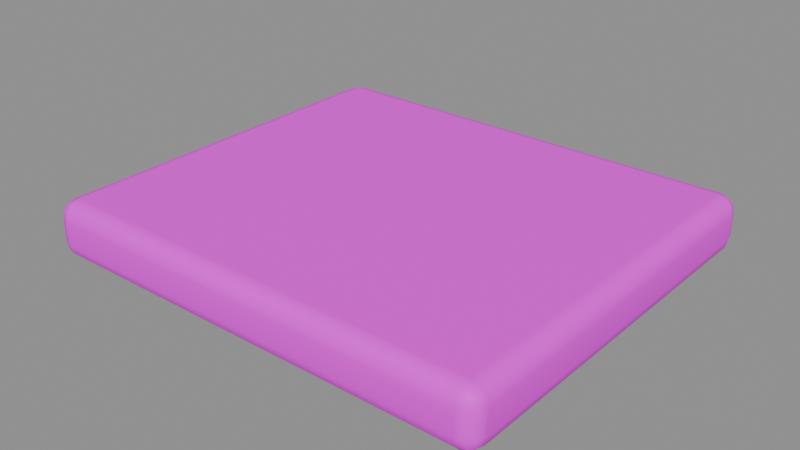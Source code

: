 # Source: cap.blend  (saved by Blender 5.2.45; exported with 4.5.12 LTS)
import bpy
from mathutils import Matrix  # noqa: F401  (used for matrix-valued properties, if any)

bpy.ops.wm.read_factory_settings(use_empty=True)
scene = bpy.context.scene
scene.name = '小屋厚帽檐'

# ---- collections
col_sea_scene_sbr_cap = bpy.data.collections.new('SEA-SCENE-SBR-CAP'); scene.collection.children.link(col_sea_scene_sbr_cap)

# ---- images (referenced by path relative to the original .blend; pixels are not part of the script)
import os
ASSET_DIR = os.environ.get("B2B_ASSET_DIR", "")  # directory of the original .blend (textures are referenced by path, not embedded)
HERE = os.path.dirname(os.path.abspath(__file__))  # packed textures are extracted next to this script under _unpacked/

def load_image(name, relpath, width, height, colorspace="sRGB"):
    """Load a texture the original file referenced (path relative to the .blend, or extracted next to this script)."""
    p = next((c for c in (os.path.join(HERE, relpath), os.path.join(ASSET_DIR, relpath)) if relpath and os.path.exists(c)), "")
    if p:
        img = bpy.data.images.load(p, check_existing=True)
        img.name = name
    else:  # same state as the original file: an image datablock whose file is absent (Cycles renders it pink)
        img = bpy.data.images.new(name, width, height)
        img.source = "FILE"
        img.filepath = "//" + (relpath or name)
    img.colorspace_settings.name = colorspace
    return img
img_sea_cozy_8x8_512_png = load_image('sea_cozy_8x8_512.png', 'sea_cozy_8x8_512.png', 1024, 1024, 'sRGB')

# ---- materials (node trees are filled in below, after node groups)
mat_sea_matte = bpy.data.materials.new('SEA_Matte')

# ---- material node trees
mat_sea_matte.use_nodes = True; mat_sea_matte.node_tree.nodes.clear()
_N = mat_sea_matte.node_tree.nodes; _L = mat_sea_matte.node_tree.links
n0 = _N.new('ShaderNodeUVMap'); n0.name = 'UV Map'; n0.location = (0, 0)
n0.width = 160
n0.uv_map = 'PaletteUV'
n1 = _N.new('ShaderNodeTexImage'); n1.name = 'Image Texture'; n1.location = (0, 0)
n1.image = img_sea_cozy_8x8_512_png
n1.interpolation = 'Closest'
n2 = _N.new('ShaderNodeBsdfPrincipled'); n2.name = 'Principled BSDF'; n2.location = (0, 0)
n2.inputs[2].default_value = 0.62
n2.inputs[10].default_value = 0.005
n2.inputs[13].default_value = 0.25
n3 = _N.new('ShaderNodeOutputMaterial'); n3.name = 'Material Output'; n3.location = (0, 0)
n4 = _N.new('ShaderNodeHueSaturation'); n4.name = 'Hue/Saturation/Value'; n4.location = (0, 0)
n4.width = 160
n5 = _N.new('ShaderNodeSeparateXYZ'); n5.name = 'Separate XYZ'; n5.location = (0, 0)
n6 = _N.new('ShaderNodeMath'); n6.name = 'Math'; n6.location = (0, 0)
n6.operation = 'MULTIPLY'
n6.inputs[1].default_value = 8.0
n7 = _N.new('ShaderNodeMath'); n7.name = 'Math.001'; n7.location = (0, 0)
n7.operation = 'FLOOR'
n8 = _N.new('ShaderNodeMath'); n8.name = 'Math.002'; n8.location = (0, 0)
n8.operation = 'COMPARE'
n8.inputs[1].default_value = 5.0
n8.inputs[2].default_value = 0.01
n9 = _N.new('ShaderNodeMath'); n9.name = 'Math.003'; n9.location = (0, 0)
n9.operation = 'MULTIPLY'
n9.inputs[1].default_value = 8.0
n10 = _N.new('ShaderNodeMath'); n10.name = 'Math.004'; n10.location = (0, 0)
n10.operation = 'FLOOR'
n11 = _N.new('ShaderNodeMath'); n11.name = 'Math.005'; n11.location = (0, 0)
n11.operation = 'COMPARE'
n11.inputs[1].default_value = 5.0
n11.inputs[2].default_value = 0.01
n12 = _N.new('ShaderNodeMath'); n12.name = 'Math.006'; n12.location = (0, 0)
n12.operation = 'MULTIPLY'
n13 = _N.new('ShaderNodeMath'); n13.name = 'Math.007'; n13.location = (0, 0)
n13.operation = 'MULTIPLY_ADD'
n13.inputs[1].default_value = 0.02
n14 = _N.new('ShaderNodeMath'); n14.name = 'Math.008'; n14.location = (0, 0)
n14.operation = 'MULTIPLY_ADD'
n14.inputs[1].default_value = -0.18
n14.inputs[2].default_value = 1.12
_L.new(n0.outputs[0], n1.inputs[0])
_L.new(n1.outputs[0], n4.inputs[4])
_L.new(n4.outputs[0], n2.inputs[0])
_L.new(n2.outputs[0], n3.inputs[0])
_L.new(n0.outputs[0], n5.inputs[0])
_L.new(n5.outputs[0], n6.inputs[0])
_L.new(n6.outputs[0], n7.inputs[0])
_L.new(n7.outputs[0], n8.inputs[0])
_L.new(n5.outputs[1], n9.inputs[0])
_L.new(n9.outputs[0], n10.inputs[0])
_L.new(n10.outputs[0], n11.inputs[0])
_L.new(n8.outputs[0], n12.inputs[0])
_L.new(n11.outputs[0], n12.inputs[1])
_L.new(n12.outputs[0], n13.inputs[0])
_L.new(n13.outputs[0], n4.inputs[0])
_L.new(n12.outputs[0], n14.inputs[0])
_L.new(n14.outputs[0], n4.inputs[1])
n3.is_active_output = True

# ---- meshes
me_cube_025 = bpy.data.meshes.new('Cube.025')
me_cube_025.from_pydata([(-1.195, -1.03, 0.0), (-1.195, -1.125, 0.095), (-1.29, -1.03, 0.095), (-1.195, -1.077, 0.01269), (-1.242, -1.03, 0.01269), (-1.24, -1.075, 0.02502), (-1.242, -1.112, 0.095), (-1.195, -1.112, 0.04756), (-1.24, -1.1, 0.04957), (-1.277, -1.03, 0.04756), (-1.277, -1.077, 0.095), (-1.265, -1.075, 0.04957), (-1.195, -1.125, 0.225), (-1.195, -1.03, 0.32), (-1.29, -1.03, 0.225), (-1.195, -1.112, 0.2724), (-1.242, -1.112, 0.225), (-1.24, -1.1, 0.2704), (-1.242, -1.03, 0.3073), (-1.195, -1.077, 0.3073), (-1.24, -1.075, 0.295), (-1.277, -1.077, 0.225), (-1.277, -1.03, 0.2724), (-1.265, -1.075, 0.2704), (-1.195, 1.03, 0.0), (-1.29, 1.03, 0.095), (-1.195, 1.125, 0.095), (-1.242, 1.03, 0.01269), (-1.195, 1.077, 0.01269), (-1.24, 1.075, 0.02502), (-1.277, 1.077, 0.095), (-1.277, 1.03, 0.04756), (-1.265, 1.075, 0.04957), (-1.195, 1.112, 0.04756), (-1.242, 1.112, 0.095), (-1.24, 1.1, 0.04957), (-1.195, 1.03, 0.32), (-1.195, 1.125, 0.225), (-1.29, 1.03, 0.225), (-1.195, 1.077, 0.3073), (-1.242, 1.03, 0.3073), (-1.24, 1.075, 0.295), (-1.242, 1.112, 0.225), (-1.195, 1.112, 0.2724), (-1.24, 1.1, 0.2704), (-1.277, 1.03, 0.2724), (-1.277, 1.077, 0.225), (-1.265, 1.075, 0.2704), (1.195, -1.03, 0.0), (1.29, -1.03, 0.095), (1.195, -1.125, 0.095), (1.242, -1.03, 0.01269), (1.195, -1.077, 0.01269), (1.24, -1.075, 0.02502), (1.277, -1.077, 0.095), (1.277, -1.03, 0.04756), (1.265, -1.075, 0.04957), (1.195, -1.112, 0.04756), (1.242, -1.112, 0.095), (1.24, -1.1, 0.04957), (1.195, -1.03, 0.32), (1.195, -1.125, 0.225), (1.29, -1.03, 0.225), (1.195, -1.077, 0.3073), (1.242, -1.03, 0.3073), (1.24, -1.075, 0.295), (1.242, -1.112, 0.225), (1.195, -1.112, 0.2724), (1.24, -1.1, 0.2704), (1.277, -1.03, 0.2724), (1.277, -1.077, 0.225), (1.265, -1.075, 0.2704), (1.195, 1.03, 0.0), (1.195, 1.125, 0.095), (1.29, 1.03, 0.095), (1.195, 1.077, 0.01269), (1.242, 1.03, 0.01269), (1.24, 1.075, 0.02502), (1.242, 1.112, 0.095), (1.195, 1.112, 0.04756), (1.24, 1.1, 0.04957), (1.277, 1.03, 0.04756), (1.277, 1.077, 0.095), (1.265, 1.075, 0.04957), (1.195, 1.03, 0.32), (1.29, 1.03, 0.225), (1.195, 1.125, 0.225), (1.242, 1.03, 0.3073), (1.195, 1.077, 0.3073), (1.24, 1.075, 0.295), (1.277, 1.077, 0.225), (1.277, 1.03, 0.2724), (1.265, 1.075, 0.2704), (1.195, 1.112, 0.2724), (1.242, 1.112, 0.225), (1.24, 1.1, 0.2704)], [], [(0, 3, 5, 4), (3, 7, 8, 5), (1, 6, 8, 7), (6, 10, 11, 8), (2, 9, 11, 10), (9, 4, 5, 11), (5, 8, 11), (12, 15, 17, 16), (15, 19, 20, 17), (13, 18, 20, 19), (18, 22, 23, 20), (14, 21, 23, 22), (21, 16, 17, 23), (17, 20, 23), (24, 27, 29, 28), (27, 31, 32, 29), (25, 30, 32, 31), (30, 34, 35, 32), (26, 33, 35, 34), (33, 28, 29, 35), (29, 32, 35), (36, 39, 41, 40), (39, 43, 44, 41), (37, 42, 44, 43), (42, 46, 47, 44), (38, 45, 47, 46), (45, 40, 41, 47), (41, 44, 47), (48, 51, 53, 52), (51, 55, 56, 53), (49, 54, 56, 55), (54, 58, 59, 56), (50, 57, 59, 58), (57, 52, 53, 59), (53, 56, 59), (60, 63, 65, 64), (63, 67, 68, 65), (61, 66, 68, 67), (66, 70, 71, 68), (62, 69, 71, 70), (69, 64, 65, 71), (65, 68, 71), (72, 75, 77, 76), (75, 79, 80, 77), (73, 78, 80, 79), (78, 82, 83, 80), (74, 81, 83, 82), (81, 76, 77, 83), (77, 80, 83), (84, 87, 89, 88), (87, 91, 92, 89), (85, 90, 92, 91), (90, 94, 95, 92), (86, 93, 95, 94), (93, 88, 89, 95), (89, 92, 95), (24, 0, 4, 27), (27, 4, 9, 31), (31, 9, 2, 25), (1, 12, 16, 6), (6, 16, 21, 10), (10, 21, 14, 2), (13, 36, 40, 18), (18, 40, 45, 22), (22, 45, 38, 14), (37, 26, 34, 42), (42, 34, 30, 46), (46, 30, 25, 38), (72, 24, 28, 75), (75, 28, 33, 79), (79, 33, 26, 73), (36, 84, 88, 39), (39, 88, 93, 43), (43, 93, 86, 37), (85, 74, 82, 90), (90, 82, 78, 94), (94, 78, 73, 86), (48, 72, 76, 51), (51, 76, 81, 55), (55, 81, 74, 49), (84, 60, 64, 87), (87, 64, 69, 91), (91, 69, 62, 85), (61, 50, 58, 66), (66, 58, 54, 70), (70, 54, 49, 62), (0, 48, 52, 3), (3, 52, 57, 7), (7, 57, 50, 1), (60, 13, 19, 63), (63, 19, 15, 67), (67, 15, 12, 61), (24, 72, 48, 0), (2, 14, 38, 25), (50, 61, 12, 1), (84, 36, 13, 60), (26, 37, 86, 73), (74, 85, 62, 49)])
me_cube_025.polygons.foreach_set('use_smooth', [True] * 98)
_uv = me_cube_025.uv_layers.new(name='PaletteUV')
_uv.uv.foreach_set('vector', [0.5875, 0.9375, 0.5625, 0.9625, 0.5375, 0.9375, 0.5625, 0.9125, 0.5875, 0.9375, 0.5625, 0.9625, 0.5375, 0.9375, 0.5625, 0.9125, 0.5875, 0.9375, 0.5625, 0.9625, 0.5375, 0.9375, 0.5625, 0.9125, 0.5875, 0.9375, 0.5625, 0.9625, 0.5375, 0.9375, 0.5625, 0.9125, 0.5875, 0.9375, 0.5625, 0.9625, 0.5375, 0.9375, 0.5625, 0.9125, 0.5875, 0.9375, 0.5625, 0.9625, 0.5375, 0.9375, 0.5625, 0.9125, 0.5875, 0.9375, 0.55, 0.9592, 0.55, 0.9158, 0.5875, 0.9375, 0.5625, 0.9625, 0.5375, 0.9375, 0.5625, 0.9125, 0.5875, 0.9375, 0.5625, 0.9625, 0.5375, 0.9375, 0.5625, 0.9125, 0.5875, 0.9375, 0.5625, 0.9625, 0.5375, 0.9375, 0.5625, 0.9125, 0.5875, 0.9375, 0.5625, 0.9625, 0.5375, 0.9375, 0.5625, 0.9125, 0.5875, 0.9375, 0.5625, 0.9625, 0.5375, 0.9375, 0.5625, 0.9125, 0.5875, 0.9375, 0.5625, 0.9625, 0.5375, 0.9375, 0.5625, 0.9125, 0.5875, 0.9375, 0.55, 0.9592, 0.55, 0.9158, 0.5875, 0.9375, 0.5625, 0.9625, 0.5375, 0.9375, 0.5625, 0.9125, 0.5875, 0.9375, 0.5625, 0.9625, 0.5375, 0.9375, 0.5625, 0.9125, 0.5875, 0.9375, 0.5625, 0.9625, 0.5375, 0.9375, 0.5625, 0.9125, 0.5875, 0.9375, 0.5625, 0.9625, 0.5375, 0.9375, 0.5625, 0.9125, 0.5875, 0.9375, 0.5625, 0.9625, 0.5375, 0.9375, 0.5625, 0.9125, 0.5875, 0.9375, 0.5625, 0.9625, 0.5375, 0.9375, 0.5625, 0.9125, 0.5875, 0.9375, 0.55, 0.9592, 0.55, 0.9158, 0.5875, 0.9375, 0.5625, 0.9625, 0.5375, 0.9375, 0.5625, 0.9125, 0.5875, 0.9375, 0.5625, 0.9625, 0.5375, 0.9375, 0.5625, 0.9125, 0.5875, 0.9375, 0.5625, 0.9625, 0.5375, 0.9375, 0.5625, 0.9125, 0.5875, 0.9375, 0.5625, 0.9625, 0.5375, 0.9375, 0.5625, 0.9125, 0.5875, 0.9375, 0.5625, 0.9625, 0.5375, 0.9375, 0.5625, 0.9125, 0.5875, 0.9375, 0.5625, 0.9625, 0.5375, 0.9375, 0.5625, 0.9125, 0.5875, 0.9375, 0.55, 0.9592, 0.55, 0.9158, 0.5875, 0.9375, 0.5625, 0.9625, 0.5375, 0.9375, 0.5625, 0.9125, 0.5875, 0.9375, 0.5625, 0.9625, 0.5375, 0.9375, 0.5625, 0.9125, 0.5875, 0.9375, 0.5625, 0.9625, 0.5375, 0.9375, 0.5625, 0.9125, 0.5875, 0.9375, 0.5625, 0.9625, 0.5375, 0.9375, 0.5625, 0.9125, 0.5875, 0.9375, 0.5625, 0.9625, 0.5375, 0.9375, 0.5625, 0.9125, 0.5875, 0.9375, 0.5625, 0.9625, 0.5375, 0.9375, 0.5625, 0.9125, 0.5875, 0.9375, 0.55, 0.9592, 0.55, 0.9158, 0.5875, 0.9375, 0.5625, 0.9625, 0.5375, 0.9375, 0.5625, 0.9125, 0.5875, 0.9375, 0.5625, 0.9625, 0.5375, 0.9375, 0.5625, 0.9125, 0.5875, 0.9375, 0.5625, 0.9625, 0.5375, 0.9375, 0.5625, 0.9125, 0.5875, 0.9375, 0.5625, 0.9625, 0.5375, 0.9375, 0.5625, 0.9125, 0.5875, 0.9375, 0.5625, 0.9625, 0.5375, 0.9375, 0.5625, 0.9125, 0.5875, 0.9375, 0.5625, 0.9625, 0.5375, 0.9375, 0.5625, 0.9125, 0.5875, 0.9375, 0.55, 0.9592, 0.55, 0.9158, 0.5875, 0.9375, 0.5625, 0.9625, 0.5375, 0.9375, 0.5625, 0.9125, 0.5875, 0.9375, 0.5625, 0.9625, 0.5375, 0.9375, 0.5625, 0.9125, 0.5875, 0.9375, 0.5625, 0.9625, 0.5375, 0.9375, 0.5625, 0.9125, 0.5875, 0.9375, 0.5625, 0.9625, 0.5375, 0.9375, 0.5625, 0.9125, 0.5875, 0.9375, 0.5625, 0.9625, 0.5375, 0.9375, 0.5625, 0.9125, 0.5875, 0.9375, 0.5625, 0.9625, 0.5375, 0.9375, 0.5625, 0.9125, 0.5875, 0.9375, 0.55, 0.9592, 0.55, 0.9158, 0.5875, 0.9375, 0.5625, 0.9625, 0.5375, 0.9375, 0.5625, 0.9125, 0.5875, 0.9375, 0.5625, 0.9625, 0.5375, 0.9375, 0.5625, 0.9125, 0.5875, 0.9375, 0.5625, 0.9625, 0.5375, 0.9375, 0.5625, 0.9125, 0.5875, 0.9375, 0.5625, 0.9625, 0.5375, 0.9375, 0.5625, 0.9125, 0.5875, 0.9375, 0.5625, 0.9625, 0.5375, 0.9375, 0.5625, 0.9125, 0.5875, 0.9375, 0.5625, 0.9625, 0.5375, 0.9375, 0.5625, 0.9125, 0.5875, 0.9375, 0.55, 0.9592, 0.55, 0.9158, 0.5875, 0.9375, 0.5625, 0.9625, 0.5375, 0.9375, 0.5625, 0.9125, 0.5875, 0.9375, 0.5625, 0.9625, 0.5375, 0.9375, 0.5625, 0.9125, 0.5875, 0.9375, 0.5625, 0.9625, 0.5375, 0.9375, 0.5625, 0.9125, 0.5875, 0.9375, 0.5625, 0.9625, 0.5375, 0.9375, 0.5625, 0.9125, 0.5875, 0.9375, 0.5625, 0.9625, 0.5375, 0.9375, 0.5625, 0.9125, 0.5875, 0.9375, 0.5625, 0.9625, 0.5375, 0.9375, 0.5625, 0.9125, 0.5875, 0.9375, 0.5625, 0.9625, 0.5375, 0.9375, 0.5625, 0.9125, 0.5875, 0.9375, 0.5625, 0.9625, 0.5375, 0.9375, 0.5625, 0.9125, 0.5875, 0.9375, 0.5625, 0.9625, 0.5375, 0.9375, 0.5625, 0.9125, 0.5875, 0.9375, 0.5625, 0.9625, 0.5375, 0.9375, 0.5625, 0.9125, 0.5875, 0.9375, 0.5625, 0.9625, 0.5375, 0.9375, 0.5625, 0.9125, 0.5875, 0.9375, 0.5625, 0.9625, 0.5375, 0.9375, 0.5625, 0.9125, 0.5875, 0.9375, 0.5625, 0.9625, 0.5375, 0.9375, 0.5625, 0.9125, 0.5875, 0.9375, 0.5625, 0.9625, 0.5375, 0.9375, 0.5625, 0.9125, 0.5875, 0.9375, 0.5625, 0.9625, 0.5375, 0.9375, 0.5625, 0.9125, 0.5875, 0.9375, 0.5625, 0.9625, 0.5375, 0.9375, 0.5625, 0.9125, 0.5875, 0.9375, 0.5625, 0.9625, 0.5375, 0.9375, 0.5625, 0.9125, 0.5875, 0.9375, 0.5625, 0.9625, 0.5375, 0.9375, 0.5625, 0.9125, 0.5875, 0.9375, 0.5625, 0.9625, 0.5375, 0.9375, 0.5625, 0.9125, 0.5875, 0.9375, 0.5625, 0.9625, 0.5375, 0.9375, 0.5625, 0.9125, 0.5875, 0.9375, 0.5625, 0.9625, 0.5375, 0.9375, 0.5625, 0.9125, 0.5875, 0.9375, 0.5625, 0.9625, 0.5375, 0.9375, 0.5625, 0.9125, 0.5875, 0.9375, 0.5625, 0.9625, 0.5375, 0.9375, 0.5625, 0.9125, 0.5875, 0.9375, 0.5625, 0.9625, 0.5375, 0.9375, 0.5625, 0.9125, 0.5875, 0.9375, 0.5625, 0.9625, 0.5375, 0.9375, 0.5625, 0.9125, 0.5875, 0.9375, 0.5625, 0.9625, 0.5375, 0.9375, 0.5625, 0.9125, 0.5875, 0.9375, 0.5625, 0.9625, 0.5375, 0.9375, 0.5625, 0.9125, 0.5875, 0.9375, 0.5625, 0.9625, 0.5375, 0.9375, 0.5625, 0.9125, 0.5875, 0.9375, 0.5625, 0.9625, 0.5375, 0.9375, 0.5625, 0.9125, 0.5875, 0.9375, 0.5625, 0.9625, 0.5375, 0.9375, 0.5625, 0.9125, 0.5875, 0.9375, 0.5625, 0.9625, 0.5375, 0.9375, 0.5625, 0.9125, 0.5875, 0.9375, 0.5625, 0.9625, 0.5375, 0.9375, 0.5625, 0.9125, 0.5875, 0.9375, 0.5625, 0.9625, 0.5375, 0.9375, 0.5625, 0.9125, 0.5875, 0.9375, 0.5625, 0.9625, 0.5375, 0.9375, 0.5625, 0.9125, 0.5875, 0.9375, 0.5625, 0.9625, 0.5375, 0.9375, 0.5625, 0.9125, 0.5875, 0.9375, 0.5625, 0.9625, 0.5375, 0.9375, 0.5625, 0.9125, 0.5875, 0.9375, 0.5625, 0.9625, 0.5375, 0.9375, 0.5625, 0.9125, 0.5875, 0.9375, 0.5625, 0.9625, 0.5375, 0.9375, 0.5625, 0.9125, 0.5875, 0.9375, 0.5625, 0.9625, 0.5375, 0.9375, 0.5625, 0.9125, 0.5875, 0.9375, 0.5625, 0.9625, 0.5375, 0.9375, 0.5625, 0.9125, 0.5875, 0.9375, 0.5625, 0.9625, 0.5375, 0.9375, 0.5625, 0.9125, 0.5875, 0.9375, 0.5625, 0.9625, 0.5375, 0.9375, 0.5625, 0.9125])
me_cube_025.materials.append(mat_sea_matte)
me_cube_025.update()
me_cube_025.normals_split_custom_set([tuple(v) for v in zip(*[iter([-0.00806, -0.007487, -0.9999, -0.005527, -0.5, -0.866, -0.4179, -0.4178, -0.8067, -0.4999, -0.006385, -0.866, -0.005527, -0.5, -0.866, -0.005527, -0.866, -0.5, -0.4179, -0.8067, -0.4178, -0.4179, -0.4178, -0.8067, -0.007518, -0.9965, -0.08316, -0.4956, -0.8663, -0.06216, -0.4179, -0.8067, -0.4178, -0.005527, -0.866, -0.5, -0.4956, -0.8663, -0.06216, -0.8663, -0.4956, -0.06216, -0.8067, -0.4178, -0.4179, -0.4179, -0.8067, -0.4178, -0.9965, -0.008702, -0.08313, -0.866, -0.006386, -0.4999, -0.8067, -0.4178, -0.4179, -0.8663, -0.4956, -0.06216, -0.866, -0.006386, -0.4999, -0.4999, -0.006385, -0.866, -0.4179, -0.4178, -0.8067, -0.8067, -0.4178, -0.4179, -0.4179, -0.4178, -0.8067, -0.4179, -0.8067, -0.4178, -0.8067, -0.4178, -0.4179, -0.007513, -0.9965, 0.08318, -0.005527, -0.866, 0.5, -0.4179, -0.8067, 0.4179, -0.4956, -0.8663, 0.06216, -0.005527, -0.866, 0.5, -0.005527, -0.5, 0.866, -0.4179, -0.4178, 0.8067, -0.4179, -0.8067, 0.4179, -0.008049, -0.007499, 0.9999, -0.4999, -0.006386, 0.866, -0.4179, -0.4178, 0.8067, -0.005527, -0.5, 0.866, -0.4999, -0.006386, 0.866, -0.866, -0.006386, 0.4999, -0.8067, -0.4179, 0.4178, -0.4179, -0.4178, 0.8067, -0.9965, -0.008698, 0.08314, -0.8663, -0.4956, 0.06216, -0.8067, -0.4179, 0.4178, -0.866, -0.006386, 0.4999, -0.8663, -0.4956, 0.06216, -0.4956, -0.8663, 0.06216, -0.4179, -0.8067, 0.4179, -0.8067, -0.4179, 0.4178, -0.4179, -0.8067, 0.4179, -0.4179, -0.4178, 0.8067, -0.8067, -0.4179, 0.4178, -0.008049, 0.007499, -0.9999, -0.4999, 0.006385, -0.866, -0.4178, 0.4179, -0.8067, -0.005527, 0.5, -0.866, -0.4999, 0.006385, -0.866, -0.866, 0.006386, -0.4999, -0.8067, 0.4179, -0.4178, -0.4178, 0.4179, -0.8067, -0.9965, 0.008697, -0.08314, -0.8663, 0.4956, -0.06216, -0.8067, 0.4179, -0.4178, -0.866, 0.006386, -0.4999, -0.8663, 0.4956, -0.06216, -0.4956, 0.8663, -0.06216, -0.4178, 0.8067, -0.4179, -0.8067, 0.4179, -0.4178, -0.007513, 0.9965, -0.08318, -0.005527, 0.866, -0.5, -0.4178, 0.8067, -0.4179, -0.4956, 0.8663, -0.06216, -0.005527, 0.866, -0.5, -0.005527, 0.5, -0.866, -0.4178, 0.4179, -0.8067, -0.4178, 0.8067, -0.4179, -0.4178, 0.4179, -0.8067, -0.8067, 0.4179, -0.4178, -0.4178, 0.8067, -0.4179, -0.00806, 0.007487, 0.9999, -0.005527, 0.5, 0.866, -0.4179, 0.4178, 0.8067, -0.4999, 0.006386, 0.866, -0.005527, 0.5, 0.866, -0.005527, 0.866, 0.5, -0.4179, 0.8067, 0.4178, -0.4179, 0.4178, 0.8067, -0.007518, 0.9965, 0.08316, -0.4956, 0.8663, 0.06216, -0.4179, 0.8067, 0.4178, -0.005527, 0.866, 0.5, -0.4956, 0.8663, 0.06216, -0.8663, 0.4956, 0.06216, -0.8067, 0.4178, 0.4179, -0.4179, 0.8067, 0.4178, -0.9965, 0.008701, 0.08313, -0.866, 0.006386, 0.4999, -0.8067, 0.4178, 0.4179, -0.8663, 0.4956, 0.06216, -0.866, 0.006386, 0.4999, -0.4999, 0.006386, 0.866, -0.4179, 0.4178, 0.8067, -0.8067, 0.4178, 0.4179, -0.4179, 0.4178, 0.8067, -0.4179, 0.8067, 0.4178, -0.8067, 0.4178, 0.4179, 0.008049, -0.007499, -0.9999, 0.4999, -0.006385, -0.866, 0.4178, -0.4179, -0.8067, 0.005527, -0.5, -0.866, 0.4999, -0.006385, -0.866, 0.866, -0.006386, -0.4999, 0.8067, -0.4179, -0.4178, 0.4178, -0.4179, -0.8067, 0.9965, -0.008697, -0.08314, 0.8663, -0.4956, -0.06216, 0.8067, -0.4179, -0.4178, 0.866, -0.006386, -0.4999, 0.8663, -0.4956, -0.06216, 0.4956, -0.8663, -0.06216, 0.4178, -0.8067, -0.4179, 0.8067, -0.4179, -0.4178, 0.007513, -0.9965, -0.08318, 0.005527, -0.866, -0.5, 0.4178, -0.8067, -0.4179, 0.4956, -0.8663, -0.06216, 0.005527, -0.866, -0.5, 0.005527, -0.5, -0.866, 0.4178, -0.4179, -0.8067, 0.4178, -0.8067, -0.4179, 0.4178, -0.4179, -0.8067, 0.8067, -0.4179, -0.4178, 0.4178, -0.8067, -0.4179, 0.00806, -0.007487, 0.9999, 0.005527, -0.5, 0.866, 0.4179, -0.4178, 0.8067, 0.4999, -0.006386, 0.866, 0.005527, -0.5, 0.866, 0.005527, -0.866, 0.5, 0.4179, -0.8067, 0.4178, 0.4179, -0.4178, 0.8067, 0.007518, -0.9965, 0.08316, 0.4956, -0.8663, 0.06216, 0.4179, -0.8067, 0.4178, 0.005527, -0.866, 0.5, 0.4956, -0.8663, 0.06216, 0.8663, -0.4956, 0.06216, 0.8067, -0.4178, 0.4179, 0.4179, -0.8067, 0.4178, 0.9965, -0.008701, 0.08313, 0.866, -0.006386, 0.4999, 0.8067, -0.4178, 0.4179, 0.8663, -0.4956, 0.06216, 0.866, -0.006386, 0.4999, 0.4999, -0.006386, 0.866, 0.4179, -0.4178, 0.8067, 0.8067, -0.4178, 0.4179, 0.4179, -0.4178, 0.8067, 0.4179, -0.8067, 0.4178, 0.8067, -0.4178, 0.4179, 0.00806, 0.007487, -0.9999, 0.005527, 0.5, -0.866, 0.4179, 0.4178, -0.8067, 0.4999, 0.006385, -0.866, 0.005527, 0.5, -0.866, 0.005527, 0.866, -0.5, 0.4179, 0.8067, -0.4178, 0.4179, 0.4178, -0.8067, 0.007518, 0.9965, -0.08316, 0.4956, 0.8663, -0.06216, 0.4179, 0.8067, -0.4178, 0.005527, 0.866, -0.5, 0.4956, 0.8663, -0.06216, 0.8663, 0.4956, -0.06216, 0.8067, 0.4178, -0.4179, 0.4179, 0.8067, -0.4178, 0.9965, 0.008702, -0.08313, 0.866, 0.006386, -0.4999, 0.8067, 0.4178, -0.4179, 0.8663, 0.4956, -0.06216, 0.866, 0.006386, -0.4999, 0.4999, 0.006385, -0.866, 0.4179, 0.4178, -0.8067, 0.8067, 0.4178, -0.4179, 0.4179, 0.4178, -0.8067, 0.4179, 0.8067, -0.4178, 0.8067, 0.4178, -0.4179, 0.008049, 0.007499, 0.9999, 0.4999, 0.006386, 0.866, 0.4178, 0.4179, 0.8067, 0.005527, 0.5, 0.866, 0.4999, 0.006386, 0.866, 0.866, 0.006386, 0.4999, 0.8067, 0.4179, 0.4178, 0.4178, 0.4179, 0.8067, 0.9965, 0.008698, 0.08314, 0.8663, 0.4956, 0.06216, 0.8067, 0.4179, 0.4178, 0.866, 0.006386, 0.4999, 0.8663, 0.4956, 0.06216, 0.4956, 0.8663, 0.06216, 0.4178, 0.8067, 0.4179, 0.8067, 0.4179, 0.4178, 0.007513, 0.9965, 0.08318, 0.005527, 0.866, 0.5, 0.4178, 0.8067, 0.4179, 0.4956, 0.8663, 0.06216, 0.005527, 0.866, 0.5, 0.005527, 0.5, 0.866, 0.4178, 0.4179, 0.8067, 0.4178, 0.8067, 0.4179, 0.4178, 0.4179, 0.8067, 0.8067, 0.4179, 0.4178, 0.4178, 0.8067, 0.4179, -0.008049, 0.007499, -0.9999, -0.00806, -0.007487, -0.9999, -0.4999, -0.006385, -0.866, -0.4999, 0.006385, -0.866, -0.4999, 0.006385, -0.866, -0.4999, -0.006385, -0.866, -0.866, -0.006386, -0.4999, -0.866, 0.006386, -0.4999, -0.866, 0.006386, -0.4999, -0.866, -0.006386, -0.4999, -0.9965, -0.008702, -0.08313, -0.9965, 0.008697, -0.08314, -0.007518, -0.9965, -0.08316, -0.007513, -0.9965, 0.08318, -0.4956, -0.8663, 0.06216, -0.4956, -0.8663, -0.06216, -0.4956, -0.8663, -0.06216, -0.4956, -0.8663, 0.06216, -0.8663, -0.4956, 0.06216, -0.8663, -0.4956, -0.06216, -0.8663, -0.4956, -0.06216, -0.8663, -0.4956, 0.06216, -0.9965, -0.008698, 0.08314, -0.9965, -0.008702, -0.08313, -0.008049, -0.007499, 0.9999, -0.00806, 0.007487, 0.9999, -0.4999, 0.006386, 0.866, -0.4999, -0.006386, 0.866, -0.4999, -0.006386, 0.866, -0.4999, 0.006386, 0.866, -0.866, 0.006386, 0.4999, -0.866, -0.006386, 0.4999, -0.866, -0.006386, 0.4999, -0.866, 0.006386, 0.4999, -0.9965, 0.008701, 0.08313, -0.9965, -0.008698, 0.08314, -0.007518, 0.9965, 0.08316, -0.007513, 0.9965, -0.08318, -0.4956, 0.8663, -0.06216, -0.4956, 0.8663, 0.06216, -0.4956, 0.8663, 0.06216, -0.4956, 0.8663, -0.06216, -0.8663, 0.4956, -0.06216, -0.8663, 0.4956, 0.06216, -0.8663, 0.4956, 0.06216, -0.8663, 0.4956, -0.06216, -0.9965, 0.008697, -0.08314, -0.9965, 0.008701, 0.08313, 0.00806, 0.007487, -0.9999, -0.008049, 0.007499, -0.9999, -0.005527, 0.5, -0.866, 0.005527, 0.5, -0.866, 0.005527, 0.5, -0.866, -0.005527, 0.5, -0.866, -0.005527, 0.866, -0.5, 0.005527, 0.866, -0.5, 0.005527, 0.866, -0.5, -0.005527, 0.866, -0.5, -0.007513, 0.9965, -0.08318, 0.007518, 0.9965, -0.08316, -0.00806, 0.007487, 0.9999, 0.008049, 0.007499, 0.9999, 0.005527, 0.5, 0.866, -0.005527, 0.5, 0.866, -0.005527, 0.5, 0.866, 0.005527, 0.5, 0.866, 0.005527, 0.866, 0.5, -0.005527, 0.866, 0.5, -0.005527, 0.866, 0.5, 0.005527, 0.866, 0.5, 0.007513, 0.9965, 0.08318, -0.007518, 0.9965, 0.08316, 0.9965, 0.008698, 0.08314, 0.9965, 0.008702, -0.08313, 0.8663, 0.4956, -0.06216, 0.8663, 0.4956, 0.06216, 0.8663, 0.4956, 0.06216, 0.8663, 0.4956, -0.06216, 0.4956, 0.8663, -0.06216, 0.4956, 0.8663, 0.06216, 0.4956, 0.8663, 0.06216, 0.4956, 0.8663, -0.06216, 0.007518, 0.9965, -0.08316, 0.007513, 0.9965, 0.08318, 0.008049, -0.007499, -0.9999, 0.00806, 0.007487, -0.9999, 0.4999, 0.006385, -0.866, 0.4999, -0.006385, -0.866, 0.4999, -0.006385, -0.866, 0.4999, 0.006385, -0.866, 0.866, 0.006386, -0.4999, 0.866, -0.006386, -0.4999, 0.866, -0.006386, -0.4999, 0.866, 0.006386, -0.4999, 0.9965, 0.008702, -0.08313, 0.9965, -0.008697, -0.08314, 0.008049, 0.007499, 0.9999, 0.00806, -0.007487, 0.9999, 0.4999, -0.006386, 0.866, 0.4999, 0.006386, 0.866, 0.4999, 0.006386, 0.866, 0.4999, -0.006386, 0.866, 0.866, -0.006386, 0.4999, 0.866, 0.006386, 0.4999, 0.866, 0.006386, 0.4999, 0.866, -0.006386, 0.4999, 0.9965, -0.008701, 0.08313, 0.9965, 0.008698, 0.08314, 0.007518, -0.9965, 0.08316, 0.007513, -0.9965, -0.08318, 0.4956, -0.8663, -0.06216, 0.4956, -0.8663, 0.06216, 0.4956, -0.8663, 0.06216, 0.4956, -0.8663, -0.06216, 0.8663, -0.4956, -0.06216, 0.8663, -0.4956, 0.06216, 0.8663, -0.4956, 0.06216, 0.8663, -0.4956, -0.06216, 0.9965, -0.008697, -0.08314, 0.9965, -0.008701, 0.08313, -0.00806, -0.007487, -0.9999, 0.008049, -0.007499, -0.9999, 0.005527, -0.5, -0.866, -0.005527, -0.5, -0.866, -0.005527, -0.5, -0.866, 0.005527, -0.5, -0.866, 0.005527, -0.866, -0.5, -0.005527, -0.866, -0.5, -0.005527, -0.866, -0.5, 0.005527, -0.866, -0.5, 0.007513, -0.9965, -0.08318, -0.007518, -0.9965, -0.08316, 0.00806, -0.007487, 0.9999, -0.008049, -0.007499, 0.9999, -0.005527, -0.5, 0.866, 0.005527, -0.5, 0.866, 0.005527, -0.5, 0.866, -0.005527, -0.5, 0.866, -0.005527, -0.866, 0.5, 0.005527, -0.866, 0.5, 0.005527, -0.866, 0.5, -0.005527, -0.866, 0.5, -0.007513, -0.9965, 0.08318, 0.007518, -0.9965, 0.08316, -0.008049, 0.007499, -0.9999, 0.00806, 0.007487, -0.9999, 0.008049, -0.007499, -0.9999, -0.00806, -0.007487, -0.9999, -0.9965, -0.008702, -0.08313, -0.9965, -0.008698, 0.08314, -0.9965, 0.008701, 0.08313, -0.9965, 0.008697, -0.08314, 0.007513, -0.9965, -0.08318, 0.007518, -0.9965, 0.08316, -0.007513, -0.9965, 0.08318, -0.007518, -0.9965, -0.08316, 0.008049, 0.007499, 0.9999, -0.00806, 0.007487, 0.9999, -0.008049, -0.007499, 0.9999, 0.00806, -0.007487, 0.9999, -0.007513, 0.9965, -0.08318, -0.007518, 0.9965, 0.08316, 0.007513, 0.9965, 0.08318, 0.007518, 0.9965, -0.08316, 0.9965, 0.008702, -0.08313, 0.9965, 0.008698, 0.08314, 0.9965, -0.008701, 0.08313, 0.9965, -0.008697, -0.08314])] * 3)])

# ---- objects
ob_cap_mesh = bpy.data.objects.new('cap_mesh', me_cube_025)
ob_root_cap = bpy.data.objects.new('ROOT_cap', None)

# ---- transforms, parenting, visibility, modifiers, constraints
ob_cap_mesh.parent = ob_root_cap
ob_cap_mesh.location = (0.0, 0.0, 0.0)
ob_root_cap.location = (0.0, 0.0, 0.0)

# ---- collection membership
col_sea_scene_sbr_cap.objects.link(ob_cap_mesh)
col_sea_scene_sbr_cap.objects.link(ob_root_cap)

# ---- scene / render settings (as saved in the file)
scene.frame_start = 1; scene.frame_end = 250; scene.frame_set(1)
scene.render.engine = 'BLENDER_EEVEE_NEXT'
scene.render.bake_bias = 0.0
scene.render.bake_samples = 0
scene.render.compositor_device = 'GPU'
scene.eevee.use_volume_custom_range = False
scene.eevee.fast_gi_thickness_near = 0.1
scene.eevee.fast_gi_thickness_far = 0.0
scene.eevee.ray_tracing_options.screen_trace_thickness = 0.1
bpy.context.view_layer.update()

# ---- added for rendering (the .blend has no active camera and no usable light): camera, sun + grey world if the file has none
cam_auto = bpy.data.cameras.new('AutoCamera')
cam_auto.lens = 50.0
cam_auto.sensor_width = 36.0
cam_auto.clip_end = 1000.0
ob_auto_camera = bpy.data.objects.new('AutoCamera', cam_auto)
scene.collection.objects.link(ob_auto_camera)
ob_auto_camera.location = (3.18112, -3.81734, 2.70489)
ob_auto_camera.rotation_euler = (1.09748, -7.21219e-08, 0.694738)
scene.camera = ob_auto_camera
light_auto_sun = bpy.data.lights.new('AutoSun', 'SUN')
light_auto_sun.energy = 3.0
light_auto_sun.angle = 0.0523599
ob_auto_sun = bpy.data.objects.new('AutoSun', light_auto_sun)
scene.collection.objects.link(ob_auto_sun)
ob_auto_sun.rotation_euler = (0.872665, 0.174533, 0.523599)
if scene.world is None:
    world_auto = bpy.data.worlds.new('AutoWorld')
    world_auto.color = (0.3, 0.3, 0.3)
    scene.world = world_auto
bpy.context.view_layer.update()
